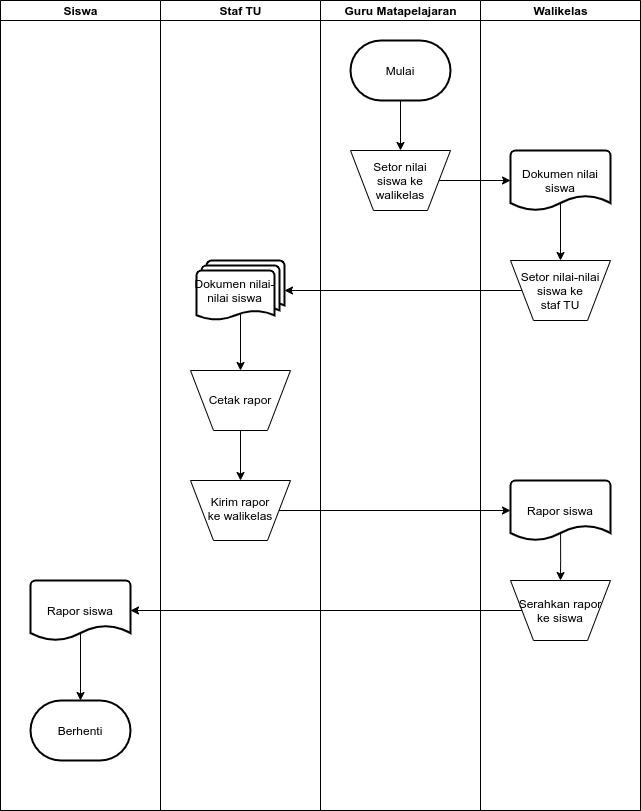

The diagram above was exported from draw.io. Its source (the exported page's mxGraphModel, read from the mxfile embedded in the PNG):
<mxGraphModel dx="1014" dy="586" grid="1" gridSize="10" guides="1" tooltips="1" connect="1" arrows="1" fold="1" page="1" pageScale="1" pageWidth="1100" pageHeight="850" background="#ffffff" math="0" shadow="0">
  <root>
    <mxCell id="0" />
    <mxCell id="1" parent="0" />
    <mxCell id="77e6c97f196da883-1" value="" style="swimlane;html=1;childLayout=stackLayout;startSize=0;rounded=0;shadow=0;labelBackgroundColor=none;strokeWidth=1;fontFamily=Verdana;fontSize=8;align=center;" parent="1" vertex="1">
      <mxGeometry x="70" y="60" width="640" height="810" as="geometry" />
    </mxCell>
    <mxCell id="77e6c97f196da883-2" value="Siswa" style="swimlane;html=1;startSize=20;" parent="77e6c97f196da883-1" vertex="1">
      <mxGeometry width="160" height="810" as="geometry" />
    </mxCell>
    <mxCell id="Du5p_MUYlYPXnGRUa9lP-24" value="Rapor siswa" style="strokeWidth=2;html=1;shape=mxgraph.flowchart.document2;whiteSpace=wrap;size=0.25;" vertex="1" parent="77e6c97f196da883-2">
      <mxGeometry x="30" y="580" width="100" height="60" as="geometry" />
    </mxCell>
    <mxCell id="Du5p_MUYlYPXnGRUa9lP-26" value="Berhenti" style="strokeWidth=2;html=1;shape=mxgraph.flowchart.terminator;whiteSpace=wrap;" vertex="1" parent="77e6c97f196da883-2">
      <mxGeometry x="30" y="700" width="100" height="60" as="geometry" />
    </mxCell>
    <mxCell id="Du5p_MUYlYPXnGRUa9lP-29" value="" style="edgeStyle=orthogonalEdgeStyle;rounded=0;orthogonalLoop=1;jettySize=auto;html=1;entryX=0.5;entryY=0;entryDx=0;entryDy=0;entryPerimeter=0;exitX=0.5;exitY=0.867;exitDx=0;exitDy=0;exitPerimeter=0;" edge="1" parent="77e6c97f196da883-2" source="Du5p_MUYlYPXnGRUa9lP-24" target="Du5p_MUYlYPXnGRUa9lP-26">
      <mxGeometry relative="1" as="geometry">
        <mxPoint x="80" y="650" as="sourcePoint" />
        <mxPoint x="80" y="690" as="targetPoint" />
      </mxGeometry>
    </mxCell>
    <mxCell id="77e6c97f196da883-3" value="Staf TU" style="swimlane;html=1;startSize=20;" parent="77e6c97f196da883-1" vertex="1">
      <mxGeometry x="160" width="160" height="810" as="geometry" />
    </mxCell>
    <mxCell id="Du5p_MUYlYPXnGRUa9lP-14" style="edgeStyle=orthogonalEdgeStyle;rounded=0;orthogonalLoop=1;jettySize=auto;html=1;exitX=0.5;exitY=0.88;exitDx=0;exitDy=0;exitPerimeter=0;entryX=0.5;entryY=0;entryDx=0;entryDy=0;" edge="1" parent="77e6c97f196da883-3" source="Du5p_MUYlYPXnGRUa9lP-11" target="Du5p_MUYlYPXnGRUa9lP-13">
      <mxGeometry relative="1" as="geometry" />
    </mxCell>
    <mxCell id="Du5p_MUYlYPXnGRUa9lP-11" value="Dokumen nilai-nilai siswa" style="strokeWidth=2;html=1;shape=mxgraph.flowchart.multi-document;whiteSpace=wrap;spacingLeft=-11;" vertex="1" parent="77e6c97f196da883-3">
      <mxGeometry x="36" y="260" width="88" height="60" as="geometry" />
    </mxCell>
    <mxCell id="Du5p_MUYlYPXnGRUa9lP-17" style="edgeStyle=orthogonalEdgeStyle;rounded=0;orthogonalLoop=1;jettySize=auto;html=1;exitX=0.5;exitY=1;exitDx=0;exitDy=0;entryX=0.5;entryY=0;entryDx=0;entryDy=0;" edge="1" parent="77e6c97f196da883-3" source="Du5p_MUYlYPXnGRUa9lP-13" target="Du5p_MUYlYPXnGRUa9lP-16">
      <mxGeometry relative="1" as="geometry" />
    </mxCell>
    <mxCell id="Du5p_MUYlYPXnGRUa9lP-13" value="Cetak rapor" style="verticalLabelPosition=bottom;verticalAlign=top;html=1;shape=trapezoid;perimeter=trapezoidPerimeter;whiteSpace=wrap;size=0.23;arcSize=10;flipV=1;spacingTop=-44;" vertex="1" parent="77e6c97f196da883-3">
      <mxGeometry x="30" y="370" width="100" height="60" as="geometry" />
    </mxCell>
    <mxCell id="Du5p_MUYlYPXnGRUa9lP-16" value="Kirim rapor&lt;br&gt;ke walikelas" style="verticalLabelPosition=bottom;verticalAlign=top;html=1;shape=trapezoid;perimeter=trapezoidPerimeter;whiteSpace=wrap;size=0.23;arcSize=10;flipV=1;spacingTop=-52;" vertex="1" parent="77e6c97f196da883-3">
      <mxGeometry x="30" y="480" width="100" height="60" as="geometry" />
    </mxCell>
    <mxCell id="77e6c97f196da883-4" value="Guru Matapelajaran" style="swimlane;html=1;startSize=20;" parent="77e6c97f196da883-1" vertex="1">
      <mxGeometry x="320" width="160" height="810" as="geometry" />
    </mxCell>
    <mxCell id="Du5p_MUYlYPXnGRUa9lP-5" style="edgeStyle=orthogonalEdgeStyle;rounded=0;orthogonalLoop=1;jettySize=auto;html=1;exitX=0.5;exitY=1;exitDx=0;exitDy=0;exitPerimeter=0;entryX=0.5;entryY=0;entryDx=0;entryDy=0;" edge="1" parent="77e6c97f196da883-4" source="Du5p_MUYlYPXnGRUa9lP-1" target="Du5p_MUYlYPXnGRUa9lP-4">
      <mxGeometry relative="1" as="geometry" />
    </mxCell>
    <mxCell id="Du5p_MUYlYPXnGRUa9lP-1" value="Mulai" style="strokeWidth=2;html=1;shape=mxgraph.flowchart.terminator;whiteSpace=wrap;" vertex="1" parent="77e6c97f196da883-4">
      <mxGeometry x="30" y="40" width="100" height="60" as="geometry" />
    </mxCell>
    <mxCell id="Du5p_MUYlYPXnGRUa9lP-4" value="Setor nilai&lt;br&gt;siswa ke&lt;br&gt;walikelas" style="verticalLabelPosition=bottom;verticalAlign=top;html=1;shape=trapezoid;perimeter=trapezoidPerimeter;whiteSpace=wrap;size=0.23;arcSize=10;flipV=1;spacingTop=-57;" vertex="1" parent="77e6c97f196da883-4">
      <mxGeometry x="30" y="150" width="100" height="60" as="geometry" />
    </mxCell>
    <mxCell id="77e6c97f196da883-5" value="Walikelas" style="swimlane;html=1;startSize=20;" parent="77e6c97f196da883-1" vertex="1">
      <mxGeometry x="480" width="160" height="810" as="geometry" />
    </mxCell>
    <mxCell id="Du5p_MUYlYPXnGRUa9lP-6" value="Dokumen nilai&lt;br&gt;siswa" style="strokeWidth=2;html=1;shape=mxgraph.flowchart.document2;whiteSpace=wrap;size=0.25;" vertex="1" parent="77e6c97f196da883-5">
      <mxGeometry x="30" y="150" width="100" height="60" as="geometry" />
    </mxCell>
    <mxCell id="Du5p_MUYlYPXnGRUa9lP-8" value="Setor nilai-nilai&lt;br&gt;siswa ke&lt;br&gt;staf TU" style="verticalLabelPosition=bottom;verticalAlign=top;html=1;shape=trapezoid;perimeter=trapezoidPerimeter;whiteSpace=wrap;size=0.23;arcSize=10;flipV=1;spacingTop=-57;" vertex="1" parent="77e6c97f196da883-5">
      <mxGeometry x="30" y="260" width="100" height="60" as="geometry" />
    </mxCell>
    <mxCell id="Du5p_MUYlYPXnGRUa9lP-10" value="" style="edgeStyle=orthogonalEdgeStyle;rounded=0;orthogonalLoop=1;jettySize=auto;html=1;entryX=0.5;entryY=0;entryDx=0;entryDy=0;exitX=0.5;exitY=0.867;exitDx=0;exitDy=0;exitPerimeter=0;" edge="1" parent="77e6c97f196da883-5" source="Du5p_MUYlYPXnGRUa9lP-6" target="Du5p_MUYlYPXnGRUa9lP-8">
      <mxGeometry relative="1" as="geometry">
        <mxPoint x="80" y="210" as="sourcePoint" />
        <mxPoint x="80" y="290" as="targetPoint" />
      </mxGeometry>
    </mxCell>
    <mxCell id="Du5p_MUYlYPXnGRUa9lP-18" value="Rapor siswa" style="strokeWidth=2;html=1;shape=mxgraph.flowchart.document2;whiteSpace=wrap;size=0.25;" vertex="1" parent="77e6c97f196da883-5">
      <mxGeometry x="30" y="480" width="100" height="60" as="geometry" />
    </mxCell>
    <mxCell id="Du5p_MUYlYPXnGRUa9lP-20" value="Serahkan rapor&lt;br&gt;ke siswa" style="verticalLabelPosition=bottom;verticalAlign=top;html=1;shape=trapezoid;perimeter=trapezoidPerimeter;whiteSpace=wrap;size=0.23;arcSize=10;flipV=1;spacingTop=-50;" vertex="1" parent="77e6c97f196da883-5">
      <mxGeometry x="30" y="580" width="100" height="60" as="geometry" />
    </mxCell>
    <mxCell id="Du5p_MUYlYPXnGRUa9lP-22" value="" style="edgeStyle=orthogonalEdgeStyle;rounded=0;orthogonalLoop=1;jettySize=auto;html=1;entryX=0.5;entryY=0;entryDx=0;entryDy=0;exitX=0.501;exitY=0.89;exitDx=0;exitDy=0;exitPerimeter=0;" edge="1" parent="77e6c97f196da883-5" source="Du5p_MUYlYPXnGRUa9lP-18" target="Du5p_MUYlYPXnGRUa9lP-20">
      <mxGeometry relative="1" as="geometry">
        <mxPoint x="79.99999999999977" y="620" as="targetPoint" />
      </mxGeometry>
    </mxCell>
    <mxCell id="Du5p_MUYlYPXnGRUa9lP-7" style="edgeStyle=orthogonalEdgeStyle;rounded=0;orthogonalLoop=1;jettySize=auto;html=1;exitX=1;exitY=0.5;exitDx=0;exitDy=0;entryX=0;entryY=0.5;entryDx=0;entryDy=0;entryPerimeter=0;" edge="1" parent="77e6c97f196da883-1" source="Du5p_MUYlYPXnGRUa9lP-4" target="Du5p_MUYlYPXnGRUa9lP-6">
      <mxGeometry relative="1" as="geometry" />
    </mxCell>
    <mxCell id="Du5p_MUYlYPXnGRUa9lP-12" style="edgeStyle=orthogonalEdgeStyle;rounded=0;orthogonalLoop=1;jettySize=auto;html=1;exitX=0;exitY=0.5;exitDx=0;exitDy=0;entryX=1;entryY=0.5;entryDx=0;entryDy=0;entryPerimeter=0;" edge="1" parent="77e6c97f196da883-1" source="Du5p_MUYlYPXnGRUa9lP-8" target="Du5p_MUYlYPXnGRUa9lP-11">
      <mxGeometry relative="1" as="geometry" />
    </mxCell>
    <mxCell id="Du5p_MUYlYPXnGRUa9lP-19" style="edgeStyle=orthogonalEdgeStyle;rounded=0;orthogonalLoop=1;jettySize=auto;html=1;exitX=1;exitY=0.5;exitDx=0;exitDy=0;entryX=0;entryY=0.5;entryDx=0;entryDy=0;entryPerimeter=0;" edge="1" parent="77e6c97f196da883-1" source="Du5p_MUYlYPXnGRUa9lP-16" target="Du5p_MUYlYPXnGRUa9lP-18">
      <mxGeometry relative="1" as="geometry" />
    </mxCell>
    <mxCell id="Du5p_MUYlYPXnGRUa9lP-25" style="edgeStyle=orthogonalEdgeStyle;rounded=0;orthogonalLoop=1;jettySize=auto;html=1;exitX=0;exitY=0.5;exitDx=0;exitDy=0;entryX=1;entryY=0.5;entryDx=0;entryDy=0;entryPerimeter=0;" edge="1" parent="77e6c97f196da883-1" source="Du5p_MUYlYPXnGRUa9lP-20" target="Du5p_MUYlYPXnGRUa9lP-24">
      <mxGeometry relative="1" as="geometry" />
    </mxCell>
  </root>
</mxGraphModel>